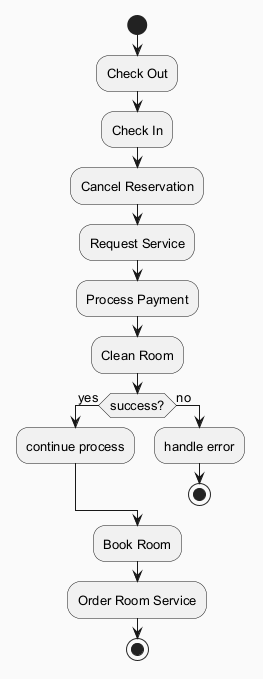

The diagram above was rendered by PlantUML. Its source (embedded in the PNG):
@startuml
skinparam backgroundColor #FAFAFA
skinparam classBackgroundColor #FFF3E0
skinparam classBorderColor #E65100
skinparam defaultFontSize 13
start
:Check Out;
:Check In;
:Cancel Reservation;
:Request Service;
:Process Payment;
:Clean Room;
if (success?) then (yes)
:continue process;
else (no)
:handle error;
stop
endif
:Book Room;
:Order Room Service;
stop
@enduml